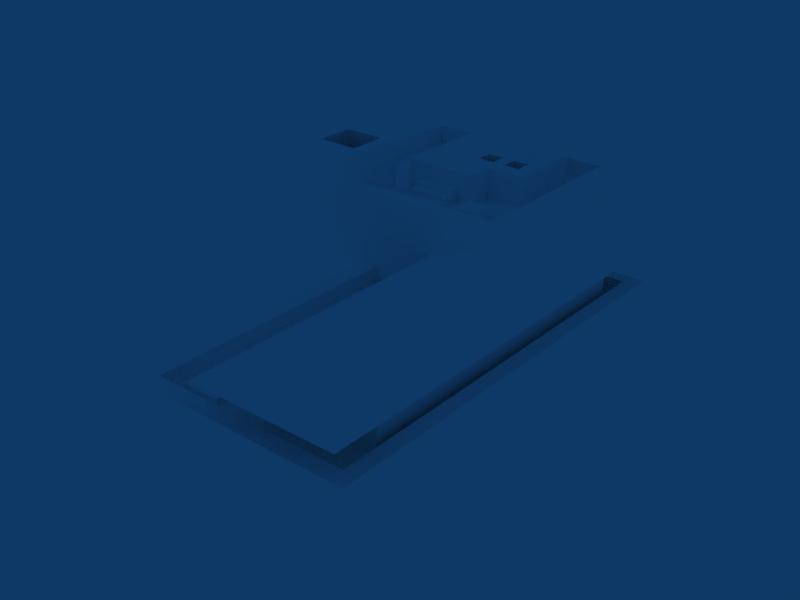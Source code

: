 # Source: HouseTypeC.blend  (saved by Blender 2.49.2; exported with 4.5.12 LTS)
import bpy
from mathutils import Matrix  # noqa: F401  (used for matrix-valued properties, if any)

bpy.ops.wm.read_factory_settings(use_empty=True)
scene = bpy.context.scene
scene.name = 'Scene'

# ---- collections
col_collection_1 = bpy.data.collections.new('Collection 1'); scene.collection.children.link(col_collection_1)

# ---- materials (node trees are filled in below, after node groups)
mat_material = bpy.data.materials.new('Material')
mat_material.alpha_threshold = 0.0
mat_material.diffuse_color = (1.0, 1.0, 1.0, 1.0)
mat_material.roughness = 0.5
mat_material.line_color = (0.0, 0.0, 0.0, 1.0)

# ---- material node trees

# ---- world
world_world = bpy.data.worlds.new('World'); scene.world = world_world
world_world.color = (0.05656, 0.2208, 0.4)
world_world.use_sun_shadow = False
world_world.sun_shadow_jitter_overblur = 0.0
world_world.cycles.sampling_method = 'MANUAL'
world_world.cycles.sample_map_resolution = 256

# ---- meshes
me_cube = bpy.data.meshes.new('Cube')
me_cube.from_pydata([(0.6753, 2.279, -0.9496), (1.325, -2.386, -0.9496), (-1.325, 0.2794, -0.9496), (-0.6952, 0.2794, -0.9496), (0.6753, 1.589, -0.9496), (0.6753, 1.589, 0.2469), (-0.6952, 0.2794, 0.2469), (-1.325, 2.279, 1.079), (-1.325, 2.279, -0.9496), (0.6753, 2.279, 1.079), (-0.6952, -2.386, -0.9496), (-0.6952, -2.386, 0.2469), (1.325, 1.589, -0.9496), (1.325, 1.589, 0.2469), (1.325, -2.386, 0.2469), (0.5429, 2.147, 1.079), (-1.325, 0.2794, 1.079), (-1.325, 0.8456, 1.079), (-0.7585, 0.2794, 1.079), (-1.192, 0.8456, 1.079), (-0.7585, 0.8456, 1.079), (-0.7585, 0.4118, 1.079), (0.5429, 0.4118, 1.079), (-1.192, 2.147, 1.079), (-1.325, 0.8456, 1.433), (-0.7585, 0.2794, 1.433), (-0.7585, 0.8456, 1.433), (-1.325, 0.2794, 1.433), (-1.219, 0.7511, 1.433), (-1.219, 0.3849, 1.433), (-0.853, 0.3849, 1.433), (-0.853, 0.7511, 1.433), (-1.219, 0.7511, 0.7669), (-0.853, 0.3849, 0.7669), (-0.853, 0.7511, 0.7669), (-1.219, 0.3849, 0.7669), (1.196, 1.464, 0.2469), (1.196, -2.231, 0.2469), (-0.5487, -2.231, 0.2469), (0.6753, 1.464, 0.2469), (0.6753, 0.2794, 1.079), (-0.5487, 0.2794, 0.2469), (-0.5487, -2.231, 0.08261), (-0.5487, 0.2794, 0.08261), (0.6753, 1.464, 0.08261), (1.196, 1.464, 0.08261), (1.196, -2.231, 0.08261), (0.5429, 2.147, 0.8758), (0.5429, 0.4118, 0.8758), (-1.192, 2.147, 0.8758), (-1.192, 0.8456, 0.8758), (-0.7585, 0.4118, 0.8758), (-0.7585, 0.8456, 0.8758), (0.03078, 0.2794, 0.08261), (0.03078, -2.231, 0.08261), (-0.09094, -1.816, 0.08261), (-0.09094, -2.1, 0.08261), (-0.4564, -2.1, 0.08261), (-0.4564, -1.816, 0.08261), (-0.4381, -1.83, 0.1381), (-0.4381, -2.086, 0.1381), (-0.1092, -1.83, 0.1381), (-0.1092, -2.086, 0.1381), (-0.6759, 0.9408, 0.8758), (-0.528, 0.9408, 0.8758), (0.3181, 1.195, 0.8758), (-0.6759, 1.947, 0.8758), (0.3181, 1.947, 0.8758), (-0.01295, 0.9408, 0.8758), (-0.01295, 1.195, 0.8758), (-0.6759, 0.9408, 1.2), (0.3181, 1.947, 1.2), (0.3181, 1.195, 1.2), (-0.01295, 0.9408, 1.2), (-0.01295, 1.195, 1.2), (-0.01295, 1.863, 1.2), (-0.01295, 1.685, 1.2), (0.2524, 1.685, 1.2), (0.2524, 1.863, 1.2), (0.2524, 1.863, 1.257), (-0.01295, 1.863, 1.257), (0.2524, 1.685, 1.257), (-0.01295, 1.685, 1.257), (0.01674, 1.844, 1.303), (0.01674, 1.705, 1.303), (0.2227, 1.705, 1.303), (0.2227, 1.844, 1.303), (-0.6759, 1.195, 1.2), (-0.6759, 1.947, 1.2), (-0.01295, 1.947, 1.2), (-0.6759, 1.863, 1.2), (-0.6759, 1.685, 1.2), (-0.06741, 1.347, 1.2), (-0.06741, 1.507, 1.2), (-0.2152, 1.507, 1.2), (-0.2152, 1.347, 1.2), (0.04152, 1.347, 1.2), (0.1893, 1.347, 1.2), (0.1893, 1.507, 1.2), (0.04152, 1.507, 1.2), (0.04152, 1.507, 0.8758), (0.04152, 1.347, 0.8758), (0.1893, 1.507, 0.8758), (0.1893, 1.347, 0.8758), (-0.06741, 1.347, 0.8758), (-0.2152, 1.347, 0.8758), (-0.2152, 1.507, 0.8758), (-0.06741, 1.507, 0.8758), (-0.01295, 0.4118, 0.8758), (0.3181, 0.4118, 0.8758), (0.02644, 0.8398, 0.8758), (0.2787, 0.8398, 0.8758), (0.2787, 0.5798, 0.8758), (0.02644, 0.5798, 0.8758), (0.02644, 0.5798, 0.9411), (0.02644, 0.8398, 0.9411), (0.2787, 0.5798, 0.9411), (0.2787, 0.8398, 0.9411), (0.2546, 0.8149, 0.9965), (0.05052, 0.8149, 0.9965), (0.2546, 0.6046, 0.9965), (0.05052, 0.6046, 0.9965), (-0.528, 0.4118, 0.8758), (-0.1641, 0.9408, 0.8758), (-0.1641, 0.4118, 0.8758), (-0.528, 0.9408, 1.2), (-0.1641, 0.9408, 1.2), (-0.528, 0.8525, 0.8758), (-0.528, 0.7642, 0.8758), (-0.1641, 0.8525, 0.8758), (-0.1641, 0.7642, 0.8758), (-0.1641, 0.6759, 0.8758), (-0.1641, 0.9408, 0.9213), (-0.1641, 0.9408, 0.9668), (-0.1641, 0.9408, 1.012), (-0.528, 0.9408, 0.9213), (-0.528, 0.9408, 0.9668), (-0.528, 0.9408, 1.012), (-0.528, 0.8525, 1.012), (-0.1641, 0.8525, 1.012), (-0.528, 0.8525, 0.9668), (-0.1641, 0.8525, 0.9668), (-0.528, 0.7642, 0.9668), (-0.1641, 0.7642, 0.9668), (-0.1641, 0.7642, 0.9213), (-0.528, 0.7642, 0.9213), (-0.528, 0.6759, 0.9213), (-0.1641, 0.6759, 0.9213), (-0.528, 0.6759, 0.8758), (0.1751, -1.81, 0.08943), (1.135, -1.81, 0.08943), (1.135, 1.233, 0.08943), (0.6753, 1.233, 0.08943), (0.1751, 0.2794, 0.08261), (0.02428, -2.441, 0.5821), (0.02428, 0.2794, 0.5821), (1.313, 1.589, 0.5821), (0.6753, 1.589, 0.5821), (1.313, -2.441, 0.5821), (0.7939, -2.441, 0.942), (0.6753, -2.441, 0.942), (0.7939, 1.589, 0.942), (0.6753, 0.2794, 0.942), (0.6753, 1.589, 0.942), (0.6753, 1.464, 1.079), (0.6753, 1.296, 1.079), (0.1751, -1.81, 0.5753), (1.135, -1.81, 0.5753), (1.135, 1.233, 0.5753), (0.6753, 1.233, 0.5753), (0.1751, 0.2794, 0.5753)], [], [(4, 0, 9, 5), (6, 16, 2, 3), (16, 7, 8, 2), (0, 8, 7, 9), (6, 3, 10, 11), (4, 5, 13, 12), (14, 11, 10, 1), (13, 14, 1, 12), (7, 16, 17), (16, 40, 18), (19, 17, 24), (18, 21, 25), (21, 20, 26, 25), (20, 19, 24, 26), (16, 18, 25, 27), (17, 16, 27, 24), (30, 31, 34, 33), (31, 28, 32, 34), (29, 30, 33, 35), (28, 29, 35, 32), (14, 13, 36, 37), (11, 14, 37, 38), (13, 5, 39, 36), (6, 11, 38, 41), (41, 40, 16), (6, 41, 16), (41, 38, 42, 43), (36, 39, 44, 45), (37, 36, 45, 46), (22, 15, 47, 48), (15, 23, 49, 47), (23, 19, 50, 49), (20, 21, 51, 52), (19, 20, 52, 50), (43, 53, 41), (54, 38, 37), (46, 54, 37), (54, 42, 38), (58, 57, 60, 59), (55, 58, 59, 61), (57, 56, 62, 60), (56, 55, 61, 62), (61, 59, 60, 62), (65, 67, 71, 72), (69, 65, 72, 74), (78, 75, 80, 79), (77, 78, 79, 81), (76, 77, 81, 82), (75, 76, 82, 80), (80, 82, 84, 83), (82, 81, 85, 84), (81, 79, 86, 85), (79, 80, 83, 86), (87, 66, 63), (70, 87, 63), (88, 67, 66), (88, 89, 67), (89, 71, 67), (87, 91, 66), (91, 90, 66), (90, 88, 66), (99, 96, 101, 100), (98, 99, 100, 102), (97, 98, 102, 103), (96, 97, 103, 101), (95, 92, 104, 105), (94, 95, 105, 106), (93, 94, 106, 107), (92, 93, 107, 104), (101, 103, 102, 100), (104, 107, 106, 105), (108, 21, 22), (48, 109, 22), (109, 108, 22), (110, 113, 114, 115), (113, 112, 116, 114), (112, 111, 117, 116), (111, 110, 115, 117), (117, 115, 119, 118), (116, 117, 118, 120), (114, 116, 120, 121), (115, 114, 121, 119), (119, 121, 120, 118), (122, 51, 21), (108, 124, 21), (124, 122, 21), (126, 125, 137, 134), (136, 70, 63), (64, 135, 63), (137, 125, 70), (135, 136, 63), (136, 137, 70), (133, 68, 73), (123, 68, 132), (134, 73, 126), (132, 68, 133), (133, 73, 134), (137, 138, 139, 134), (138, 140, 141, 139), (140, 142, 143, 141), (142, 145, 144, 143), (145, 146, 147, 144), (146, 148, 131, 147), (133, 134, 139, 141), (141, 143, 144), (144, 147, 131), (141, 132, 133), (130, 144, 131), (129, 144, 130), (141, 144, 129), (132, 141, 129), (132, 129, 123), (137, 140, 138), (136, 140, 137), (140, 145, 142), (145, 148, 146), (140, 136, 135), (128, 148, 145), (127, 128, 145), (140, 127, 145), (135, 127, 140), (135, 64, 127), (152, 44, 39), (154, 158, 159, 160), (158, 156, 161, 159), (156, 157, 163, 161), (155, 154, 160, 162), (164, 165, 163), (39, 157, 152), (9, 164, 163), (157, 39, 5), (9, 163, 157), (9, 157, 5), (40, 162, 163, 165), (40, 155, 162), (40, 41, 155), (53, 153, 155), (41, 53, 155), (158, 154, 166, 167), (156, 158, 167, 168), (157, 156, 168, 169), (152, 157, 169), (155, 153, 170), (154, 155, 170, 166), (149, 150, 167, 166), (150, 151, 168, 167), (151, 152, 169, 168), (153, 149, 166, 170), (68, 69, 74, 73), (83, 84, 85, 86), (33, 34, 32, 35), (53, 54, 149, 153), (54, 46, 150, 149), (46, 45, 151, 150), (45, 44, 152, 151), (54, 53, 55, 56), (42, 54, 56, 57), (53, 43, 58, 55), (43, 42, 57, 58), (22, 21, 18, 40), (23, 7, 17, 19), (9, 7, 23, 15), (164, 15, 22), (40, 165, 22), (165, 164, 22), (164, 9, 15), (24, 27, 29, 28), (27, 25, 30, 29), (26, 24, 28, 31), (25, 26, 31, 30), (50, 52, 64, 63), (49, 50, 63, 66), (47, 49, 66, 67), (48, 47, 67, 65), (65, 109, 48), (65, 68, 110, 111), (109, 65, 111, 112), (108, 109, 112, 113), (68, 108, 113, 110), (128, 52, 51), (122, 148, 51), (127, 64, 52), (148, 128, 51), (128, 127, 52), (148, 122, 124, 131), (130, 108, 68), (123, 129, 68), (131, 124, 108), (129, 130, 68), (130, 131, 108), (65, 69, 68), (72, 71, 78, 77), (75, 89, 88, 90), (75, 90, 91, 76), (76, 93, 92, 74), (91, 94, 93, 76), (87, 95, 94, 91), (74, 92, 95, 87), (72, 97, 96, 74), (77, 98, 97, 72), (76, 99, 98, 77), (74, 96, 99, 76), (71, 89, 75, 78), (125, 126, 74, 87), (70, 125, 87), (126, 73, 74), (4, 1, 3, 8), (0, 4, 8), (8, 3, 2), (1, 4, 12), (3, 1, 10), (162, 160, 159), (163, 162, 159, 161)])
_uv = me_cube.uv_layers.new(name='UVTex')
_uv.uv.foreach_set('vector', [0.02322, 0.5656, 0.02322, 0.5198, 0.141, 0.5198, 0.09266, 0.5656, 0.1046, 0.1943, 0.164, 0.25, 0.01918, 0.25, 0.01918, 0.1943, 0.2202, 0.9664, 0.3649, 0.9664, 0.3649, 0.8379, 0.2202, 0.8379, 0.009578, 0.3452, 0.009578, 0.5024, 0.1382, 0.5024, 0.1382, 0.3452, 0.2202, 0.9137, 0.2202, 0.8379, 0.02733, 0.8379, 0.02733, 0.9137, 0.009578, 0.3452, 0.08545, 0.3452, 0.08545, 0.2942, 0.009579, 0.2942, 0.08846, 0.01174, 0.08846, 0.1905, 0.003026, 0.1905, 0.003026, 0.01174, 0.09266, 0.5656, 0.09266, 0.8291, 0.02322, 0.8291, 0.02322, 0.5656, 0.7998, 0.5168, 0.7998, 0.4531, 0.7998, 0.4711, 0.7998, 0.4531, 0.8689, 0.4531, 0.8193, 0.4531, 0.1382, 0.492, 0.1382, 0.5024, 0.1607, 0.5024, 0.1634, 0.7971, 0.1634, 0.7883, 0.184, 0.7971, 0.1634, 0.7883, 0.1634, 0.7595, 0.184, 0.7595, 0.184, 0.7971, 0.1836, 0.4579, 0.1836, 0.492, 0.2061, 0.5024, 0.2061, 0.4579, 0.1929, 0.25, 0.1929, 0.1999, 0.2182, 0.1999, 0.2182, 0.25, 0.08032, 0.9569, 0.03935, 0.9569, 0.03935, 0.9793, 0.08032, 0.9793, 0.1726, 0.8253, 0.1726, 0.8011, 0.1339, 0.8011, 0.1339, 0.8253, 0.2174, 0.256, 0.2174, 0.2884, 0.1698, 0.2884, 0.1698, 0.256, 0.1729, 0.05553, 0.1993, 0.05553, 0.1993, 0.01684, 0.1729, 0.01684, 0.2151, 0.9977, 0.1886, 0.9977, 0.1886, 0.9555, 0.2151, 0.9555, 0.9817, 0.02432, 0.9817, 0.8478, 0.9527, 0.8221, 0.9527, 0.0563, 0.5276, 0.02432, 0.9817, 0.02432, 0.9527, 0.0563, 0.5606, 0.0563, 0.9812, 0.8479, 0.8379, 0.8479, 0.8379, 0.8226, 0.9527, 0.8226, 0.5276, 0.5766, 0.5276, 0.02432, 0.5606, 0.0563, 0.5606, 0.5766, 0.1046, 0.1814, 0.164, 0.07306, 0.164, 0.25, 0.1046, 0.1943, 0.1046, 0.1814, 0.164, 0.25, 0.1084, 0.6524, 0.1084, 0.8189, 0.09891, 0.8189, 0.09891, 0.6524, 0.218, 0.01686, 0.218, 0.04994, 0.2095, 0.04994, 0.2095, 0.01686, 0.1228, 0.8189, 0.1228, 0.5738, 0.1133, 0.5738, 0.1133, 0.8189, 0.8643, 0.4573, 0.8643, 0.5126, 0.8643, 0.5126, 0.8643, 0.4573, 0.1855, 0.09589, 0.1855, 0.2494, 0.171, 0.2494, 0.171, 0.09589, 0.1733, 0.6697, 0.1733, 0.7559, 0.1615, 0.7559, 0.1615, 0.6697, 0.2036, 0.6143, 0.2036, 0.6431, 0.1917, 0.6431, 0.1917, 0.6143, 0.1836, 0.492, 0.1836, 0.4579, 0.1707, 0.4579, 0.1707, 0.492, 0.09288, 0.1814, 0.09288, 0.1301, 0.1046, 0.1814, 0.2063, 0.3959, 0.2167, 0.4414, 0.2167, 0.3044, 0.2063, 0.3044, 0.2063, 0.3959, 0.2167, 0.3044, 0.2063, 0.3959, 0.2063, 0.4414, 0.2167, 0.4414, 0.8016, 0.3128, 0.8016, 0.2508, 0.8059, 0.2539, 0.8059, 0.3097, 0.8881, 0.3128, 0.8016, 0.3128, 0.8059, 0.3097, 0.8838, 0.3097, 0.8016, 0.2508, 0.8881, 0.2508, 0.8838, 0.2539, 0.8059, 0.2539, 0.8881, 0.2508, 0.8881, 0.3128, 0.8838, 0.3097, 0.8838, 0.2539, 0.6594, 0.1394, 0.5854, 0.1394, 0.5854, 0.08642, 0.6594, 0.08642, 0.1856, 0.7328, 0.1856, 0.6829, 0.2044, 0.6829, 0.2044, 0.7328, 0.1957, 0.134, 0.1957, 0.1047, 0.2188, 0.1047, 0.2188, 0.134, 0.1477, 0.285, 0.1477, 0.3444, 0.158, 0.3444, 0.158, 0.285, 0.166, 0.9819, 0.1788, 0.9819, 0.1788, 0.9855, 0.166, 0.9855, 0.2207, 0.134, 0.2207, 0.1105, 0.2248, 0.1105, 0.2248, 0.134, 0.1788, 0.9819, 0.166, 0.9819, 0.166, 0.9855, 0.1788, 0.9855, 0.6812, 0.8921, 0.6812, 0.8633, 0.6865, 0.8666, 0.6865, 0.8888, 0.6812, 0.8633, 0.7281, 0.8633, 0.7228, 0.8666, 0.6865, 0.8666, 0.7281, 0.8633, 0.7281, 0.8921, 0.7228, 0.8888, 0.7228, 0.8666, 0.7281, 0.8921, 0.6812, 0.8921, 0.6865, 0.8888, 0.7228, 0.8888, 0.1305, 0.9783, 0.1849, 0.9578, 0.1121, 0.9578, 0.1121, 0.9783, 0.1305, 0.9783, 0.1121, 0.9578, 0.1907, 0.4514, 0.1702, 0.3733, 0.1702, 0.4514, 0.1907, 0.4514, 0.1907, 0.3993, 0.1702, 0.3733, 0.1907, 0.3993, 0.1907, 0.3733, 0.1702, 0.3733, 0.1305, 0.9783, 0.166, 0.9783, 0.1849, 0.9578, 0.166, 0.9783, 0.1788, 0.9783, 0.1849, 0.9578, 0.1788, 0.9783, 0.1849, 0.9783, 0.1849, 0.9578, 0.1069, 0.9783, 0.09525, 0.9783, 0.09525, 0.9578, 0.1069, 0.9578, 0.1984, 0.3376, 0.1984, 0.3492, 0.1779, 0.3492, 0.1779, 0.3376, 0.2097, 0.7483, 0.2097, 0.7377, 0.1909, 0.7377, 0.1909, 0.7483, 0.2188, 0.07795, 0.2188, 0.06487, 0.1957, 0.06487, 0.1957, 0.07795, 0.2188, 0.1007, 0.2188, 0.08759, 0.1957, 0.08759, 0.1957, 0.1007, 0.1069, 0.9783, 0.09525, 0.9783, 0.09525, 0.9578, 0.1069, 0.9578, 0.1984, 0.3578, 0.1984, 0.3694, 0.1779, 0.3694, 0.1779, 0.3578, 0.2097, 0.7483, 0.2097, 0.7377, 0.1909, 0.7377, 0.1909, 0.7483, 0.6888, 0.7983, 0.7188, 0.7983, 0.7188, 0.828, 0.6888, 0.828, 0.6666, 0.7983, 0.6666, 0.828, 0.6365, 0.828, 0.6365, 0.7983, 0.147, 0.3993, 0.1599, 0.4579, 0.1599, 0.3556, 0.147, 0.3556, 0.147, 0.3733, 0.1599, 0.3556, 0.147, 0.3733, 0.147, 0.3993, 0.1599, 0.3556, 0.07894, 0.2647, 0.02037, 0.2647, 0.02037, 0.2775, 0.07894, 0.2775, 0.1889, 0.1305, 0.1889, 0.1082, 0.1936, 0.1082, 0.1936, 0.1305, 0.1677, 0.6376, 0.1677, 0.6204, 0.1715, 0.6204, 0.1715, 0.6376, 0.1985, 0.3764, 0.1985, 0.3962, 0.2026, 0.3962, 0.2026, 0.3764, 0.7427, 0.6956, 0.6885, 0.6956, 0.6937, 0.6907, 0.7375, 0.6907, 0.7427, 0.6441, 0.7427, 0.6956, 0.7375, 0.6907, 0.7375, 0.6491, 0.6885, 0.6441, 0.7427, 0.6441, 0.7375, 0.6491, 0.6937, 0.6491, 0.6885, 0.6956, 0.6885, 0.6441, 0.6937, 0.6491, 0.6937, 0.6907, 0.6937, 0.6907, 0.6937, 0.6491, 0.7375, 0.6491, 0.7375, 0.6907, 0.147, 0.4398, 0.147, 0.4579, 0.1599, 0.4579, 0.147, 0.3993, 0.147, 0.4112, 0.1599, 0.4579, 0.147, 0.4112, 0.147, 0.4398, 0.1599, 0.4579, 0.2188, 0.1473, 0.2188, 0.1795, 0.2054, 0.1795, 0.2054, 0.1473, 0.2022, 0.1795, 0.2188, 0.1926, 0.1957, 0.1926, 0.1957, 0.1795, 0.1989, 0.1795, 0.1957, 0.1926, 0.2054, 0.1795, 0.2188, 0.1795, 0.2188, 0.1926, 0.1989, 0.1795, 0.2022, 0.1795, 0.1957, 0.1926, 0.2022, 0.1795, 0.2054, 0.1795, 0.2188, 0.1926, 0.2022, 0.1473, 0.1957, 0.134, 0.2188, 0.134, 0.1957, 0.1473, 0.1957, 0.134, 0.1989, 0.1473, 0.2054, 0.1473, 0.2188, 0.134, 0.2188, 0.1473, 0.1989, 0.1473, 0.1957, 0.134, 0.2022, 0.1473, 0.2022, 0.1473, 0.2188, 0.134, 0.2054, 0.1473, 0.5718, 0.7156, 0.5718, 0.6981, 0.6453, 0.6981, 0.6453, 0.7156, 0.2027, 0.1775, 0.1998, 0.1775, 0.1998, 0.1494, 0.2027, 0.1494, 0.5718, 0.6981, 0.5718, 0.6807, 0.6453, 0.6807, 0.6453, 0.6981, 0.1977, 0.1775, 0.1949, 0.1775, 0.1949, 0.1494, 0.1977, 0.1494, 0.5718, 0.6807, 0.5718, 0.6632, 0.6453, 0.6632, 0.6453, 0.6807, 0.1928, 0.1775, 0.19, 0.1775, 0.19, 0.1494, 0.1928, 0.1494, 0.9677, 0.9474, 0.9677, 0.9644, 0.9299, 0.9644, 0.9299, 0.9474, 0.9299, 0.9474, 0.8922, 0.9474, 0.8922, 0.9304, 0.8922, 0.9304, 0.8544, 0.9304, 0.8544, 0.9133, 0.9299, 0.9474, 0.9677, 0.9304, 0.9677, 0.9474, 0.8922, 0.9133, 0.8922, 0.9304, 0.8544, 0.9133, 0.9299, 0.9133, 0.8922, 0.9304, 0.8922, 0.9133, 0.9299, 0.9474, 0.8922, 0.9304, 0.9299, 0.9133, 0.9677, 0.9304, 0.9299, 0.9474, 0.9299, 0.9133, 0.9677, 0.9304, 0.9299, 0.9133, 0.9677, 0.9133, 0.8499, 0.9353, 0.8876, 0.9523, 0.8876, 0.9353, 0.8499, 0.9523, 0.8876, 0.9523, 0.8499, 0.9353, 0.8876, 0.9523, 0.9254, 0.9694, 0.9254, 0.9523, 0.9254, 0.9694, 0.9631, 0.9864, 0.9631, 0.9694, 0.8876, 0.9523, 0.8499, 0.9523, 0.8499, 0.9694, 0.9254, 0.9864, 0.9631, 0.9864, 0.9254, 0.9694, 0.8876, 0.9864, 0.9254, 0.9864, 0.9254, 0.9694, 0.8876, 0.9523, 0.8876, 0.9864, 0.9254, 0.9694, 0.8499, 0.9694, 0.8876, 0.9864, 0.8876, 0.9523, 0.8499, 0.9694, 0.8499, 0.9864, 0.8876, 0.9864, 0.1272, 0.5892, 0.1268, 0.5738, 0.1363, 0.5738, 0.1332, 0.1108, 0.1332, 0.01654, 0.1542, 0.05256, 0.1542, 0.06306, 0.2325, 0.01943, 0.2325, 0.8261, 0.3453, 0.8261, 0.3453, 0.01943, 0.1067, 0.2951, 0.1067, 0.3452, 0.1295, 0.3452, 0.1295, 0.3359, 0.5124, 0.564, 0.5124, 0.01943, 0.371, 0.01943, 0.371, 0.564, 0.1846, 0.5738, 0.1846, 0.585, 0.1766, 0.5656, 0.1363, 0.5738, 0.1558, 0.5656, 0.1272, 0.5892, 0.1846, 0.5198, 0.1846, 0.5738, 0.1766, 0.5656, 0.1558, 0.5656, 0.1363, 0.5738, 0.1363, 0.5656, 0.1846, 0.5198, 0.1766, 0.5656, 0.1558, 0.5656, 0.1846, 0.5198, 0.1558, 0.5656, 0.1363, 0.5656, 0.1846, 0.6524, 0.1766, 0.6524, 0.1766, 0.5656, 0.1846, 0.585, 0.164, 0.07306, 0.1286, 0.1307, 0.1542, 0.07306, 0.164, 0.07306, 0.1046, 0.1814, 0.1286, 0.1307, 0.09288, 0.1201, 0.09288, 0.1073, 0.1286, 0.1207, 0.1046, 0.1814, 0.09288, 0.1301, 0.1286, 0.1307, 0.9286, 0.1595, 0.7593, 0.1595, 0.7791, 0.2359, 0.9053, 0.2359, 0.9286, 0.6475, 0.9286, 0.1595, 0.9053, 0.2359, 0.9053, 0.6045, 0.8448, 0.6475, 0.9286, 0.6475, 0.9053, 0.6045, 0.8448, 0.6045, 0.1272, 0.5892, 0.1558, 0.5656, 0.1554, 0.5892, 0.1286, 0.1207, 0.09288, 0.1073, 0.1281, 0.1073, 0.7593, 0.1595, 0.7593, 0.489, 0.7791, 0.489, 0.7791, 0.2359, 0.193, 0.589, 0.193, 0.5135, 0.2238, 0.5135, 0.2238, 0.589, 0.1272, 0.7909, 0.1272, 0.5892, 0.1554, 0.5892, 0.1554, 0.7909, 0.09337, 0.02234, 0.09337, 0.06306, 0.1281, 0.06306, 0.1281, 0.02234, 0.2128, 0.9192, 0.06164, 0.9196, 0.06164, 0.9504, 0.2128, 0.9504, 0.1909, 0.7752, 0.1909, 0.7584, 0.2097, 0.7584, 0.2097, 0.7752, 0.6865, 0.8888, 0.6865, 0.8666, 0.7228, 0.8666, 0.7228, 0.8888, 0.4921, 0.5984, 0.4921, 0.6743, 0.4098, 0.6743, 0.4098, 0.5984, 0.6908, 0.5766, 0.6908, 0.0563, 0.7233, 0.1436, 0.7233, 0.5766, 0.6908, 0.0563, 0.9527, 0.0563, 0.9392, 0.1436, 0.7233, 0.1436, 0.9527, 0.0563, 0.9527, 0.8221, 0.9392, 0.7742, 0.9392, 0.1436, 0.9527, 0.8221, 0.8357, 0.8221, 0.8357, 0.7742, 0.9392, 0.7742, 0.6908, 0.0563, 0.6908, 0.5766, 0.6635, 0.1424, 0.6635, 0.08347, 0.5606, 0.0563, 0.6908, 0.0563, 0.6635, 0.08347, 0.5813, 0.08347, 0.6908, 0.5766, 0.5606, 0.5766, 0.5813, 0.1424, 0.6635, 0.1424, 0.5606, 0.5766, 0.5606, 0.0563, 0.5813, 0.08347, 0.5813, 0.1424, 0.8059, 0.604, 0.5134, 0.604, 0.5134, 0.5766, 0.8357, 0.5766, 0.4159, 0.9635, 0.3861, 0.991, 0.3861, 0.6939, 0.4159, 0.6939, 0.8357, 0.991, 0.3861, 0.991, 0.4159, 0.9635, 0.8059, 0.9635, 0.8357, 0.8221, 0.8059, 0.9635, 0.8059, 0.604, 0.8357, 0.5766, 0.8357, 0.7872, 0.8059, 0.604, 0.8357, 0.7872, 0.8357, 0.8221, 0.8059, 0.604, 0.8357, 0.8221, 0.8357, 0.991, 0.8059, 0.9635, 0.3861, 0.6939, 0.3861, 0.5766, 0.4098, 0.5984, 0.4098, 0.6743, 0.3861, 0.5766, 0.5134, 0.5766, 0.4921, 0.5984, 0.4098, 0.5984, 0.5134, 0.6939, 0.3861, 0.6939, 0.4098, 0.6743, 0.4921, 0.6743, 0.5134, 0.5766, 0.5134, 0.6939, 0.4921, 0.6743, 0.4921, 0.5984, 0.4268, 0.6968, 0.52, 0.6968, 0.5695, 0.7156, 0.5377, 0.7156, 0.4268, 0.9544, 0.4268, 0.6968, 0.5377, 0.7156, 0.5377, 0.9148, 0.7994, 0.9544, 0.4268, 0.9544, 0.5377, 0.9148, 0.7512, 0.9148, 0.7994, 0.6109, 0.7994, 0.9544, 0.7512, 0.9148, 0.7512, 0.7658, 0.7512, 0.7658, 0.7512, 0.6109, 0.7994, 0.6109, 0.7512, 0.7658, 0.6801, 0.7156, 0.6885, 0.6956, 0.7427, 0.6956, 0.7512, 0.6109, 0.7512, 0.7658, 0.7427, 0.6956, 0.7427, 0.6441, 0.6801, 0.6109, 0.7512, 0.6109, 0.7427, 0.6441, 0.6885, 0.6441, 0.6801, 0.7156, 0.6801, 0.6109, 0.6885, 0.6441, 0.6885, 0.6956, 0.5695, 0.6807, 0.52, 0.6968, 0.52, 0.6109, 0.5695, 0.6109, 0.5695, 0.6632, 0.52, 0.6109, 0.5695, 0.6981, 0.5695, 0.7156, 0.52, 0.6968, 0.5695, 0.6632, 0.5695, 0.6807, 0.52, 0.6109, 0.5695, 0.6807, 0.5695, 0.6981, 0.52, 0.6968, 0.5695, 0.6632, 0.5695, 0.6109, 0.6476, 0.6109, 0.6476, 0.6632, 0.6476, 0.6807, 0.6801, 0.6109, 0.6801, 0.7156, 0.6476, 0.7156, 0.6476, 0.6981, 0.6801, 0.7156, 0.6476, 0.6632, 0.6476, 0.6109, 0.6801, 0.6109, 0.6476, 0.6981, 0.6476, 0.6807, 0.6801, 0.7156, 0.6476, 0.6807, 0.6476, 0.6632, 0.6801, 0.6109, 0.7512, 0.7658, 0.6801, 0.7658, 0.6801, 0.7156, 0.745, 0.7701, 0.745, 0.9097, 0.7316, 0.8942, 0.7316, 0.8612, 0.6777, 0.8942, 0.6777, 0.9097, 0.5429, 0.9097, 0.5429, 0.8942, 0.6777, 0.8942, 0.5429, 0.8942, 0.5429, 0.8612, 0.6777, 0.8612, 0.6777, 0.8612, 0.6666, 0.828, 0.6666, 0.7983, 0.6777, 0.7701, 0.5429, 0.8612, 0.6365, 0.828, 0.6666, 0.828, 0.6777, 0.8612, 0.5429, 0.7701, 0.6365, 0.7983, 0.6365, 0.828, 0.5429, 0.8612, 0.6777, 0.7701, 0.6666, 0.7983, 0.6365, 0.7983, 0.5429, 0.7701, 0.745, 0.7701, 0.7188, 0.7983, 0.6888, 0.7983, 0.6777, 0.7701, 0.7316, 0.8612, 0.7188, 0.828, 0.7188, 0.7983, 0.745, 0.7701, 0.6777, 0.8612, 0.6888, 0.828, 0.7188, 0.828, 0.7316, 0.8612, 0.6777, 0.7701, 0.6888, 0.7983, 0.6888, 0.828, 0.6777, 0.8612, 0.745, 0.9097, 0.6777, 0.9097, 0.6777, 0.8942, 0.7316, 0.8942, 0.5729, 0.723, 0.647, 0.723, 0.6777, 0.7701, 0.5429, 0.7701, 0.5429, 0.723, 0.5729, 0.723, 0.5429, 0.7701, 0.647, 0.723, 0.6777, 0.723, 0.6777, 0.7701, 0.8689, 0.4948, 0.8913, 0.3682, 0.8215, 0.4531, 0.7998, 0.5168, 0.8689, 0.5168, 0.8689, 0.4948, 0.7998, 0.5168, 0.7998, 0.5168, 0.8215, 0.4531, 0.7998, 0.4531, 0.8913, 0.3682, 0.8689, 0.4948, 0.8913, 0.4948, 0.8215, 0.4531, 0.8913, 0.3682, 0.8215, 0.3682, 0.371, 0.564, 0.371, 0.01943, 0.3453, 0.01943, 0.371, 0.8261, 0.371, 0.564, 0.3453, 0.01943, 0.3453, 0.8261])
me_cube.materials.append(mat_material)
me_cube.use_remesh_preserve_volume = False
me_cube.use_remesh_preserve_attributes = False
me_cube.use_mirror_vertex_groups = False
me_cube.update()

# ---- objects
ob_cube = bpy.data.objects.new('Cube', me_cube)

# ---- transforms, parenting, visibility, modifiers, constraints
ob_cube.location = (0.0, 0.0, 11.96)
ob_cube.scale = (15.44, 14.23, 12.45)
ob_cube.lock_rotations_4d = False
ob_cube.empty_display_type = 'ARROWS'
ob_cube.lineart.crease_threshold = 0.0

# ---- collection membership
col_collection_1.objects.link(ob_cube)

# ---- scene / render settings (as saved in the file)
scene.frame_start = 1; scene.frame_end = 250; scene.frame_set(1)
scene.render.engine = 'BLENDER_EEVEE_NEXT'
scene.render.image_settings.file_format = 'JPEG'
scene.render.image_settings.color_mode = 'RGB'
scene.render.image_settings.compression = 90
scene.render.resolution_x = 800
scene.render.resolution_y = 600
scene.render.pixel_aspect_x = 100.0
scene.render.pixel_aspect_y = 100.0
scene.render.fps = 25
scene.render.dither_intensity = 0.0
scene.render.use_compositing = False
scene.render.use_sequencer = False
scene.render.bake_margin = 2
scene.render.bake_bias = 0.0
scene.render.use_stamp_time = False
scene.render.use_stamp_date = False
scene.render.use_stamp_frame = False
scene.render.use_stamp_camera = False
scene.render.use_stamp_scene = False
scene.render.use_stamp_filename = False
scene.render.use_stamp_render_time = False
scene.render.stamp_font_size = 0
scene.cycles.use_denoising = False
scene.cycles.samples = 10
scene.cycles.sampling_pattern = 'TABULATED_SOBOL'
scene.cycles.light_sampling_threshold = 0.0
scene.cycles.use_adaptive_sampling = False
scene.cycles.use_light_tree = False
scene.cycles.blur_glossy = 0.0
scene.cycles.volume_bounces = 1
scene.cycles.pixel_filter_type = 'GAUSSIAN'
scene.cycles.sample_clamp_indirect = 0.0
scene.view_settings.view_transform = 'Raw'
bpy.context.view_layer.update()

# ---- added for rendering (the .blend has no active camera): camera
cam_auto = bpy.data.cameras.new('AutoCamera')
cam_auto.lens = 50.0
cam_auto.sensor_width = 36.0
cam_auto.clip_end = 1364.63
ob_auto_camera = bpy.data.objects.new('AutoCamera', cam_auto)
scene.collection.objects.link(ob_auto_camera)
ob_auto_camera.location = (77.7568, -94.4561, 77.1793)
ob_auto_camera.rotation_euler = (1.09748, -7.21219e-08, 0.694738)
scene.camera = ob_auto_camera
bpy.context.view_layer.update()
